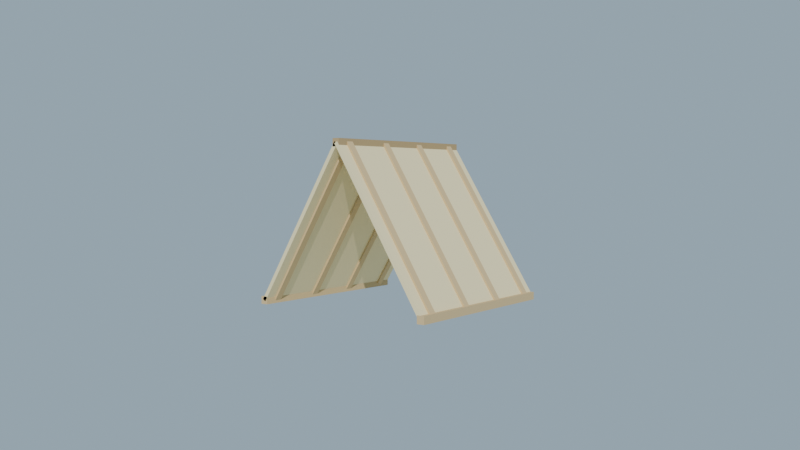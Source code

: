 # Source: techo_paja_lowpoly.blend  (saved by Blender 4.2.68; exported with 4.5.12 LTS)
import bpy
from mathutils import Matrix  # noqa: F401  (used for matrix-valued properties, if any)

bpy.ops.wm.read_factory_settings(use_empty=True)
scene = bpy.context.scene
scene.name = 'Scene'

# ---- collections
col_collection = bpy.data.collections.new('Collection'); scene.collection.children.link(col_collection)

# ---- materials (node trees are filled in below, after node groups)
mat_mat_arena_isla = bpy.data.materials.new('MAT_Arena_Isla')
mat_mat_techopaja_madera_osc = bpy.data.materials.new('MAT_TechoPaja_Madera_Osc')
mat_mat_techopaja_madera_med = bpy.data.materials.new('MAT_TechoPaja_Madera_Med')
mat_mat_techopaja_tablero = bpy.data.materials.new('MAT_TechoPaja_Tablero')

# ---- material node trees
mat_mat_arena_isla.use_nodes = True; mat_mat_arena_isla.node_tree.nodes.clear()
_N = mat_mat_arena_isla.node_tree.nodes; _L = mat_mat_arena_isla.node_tree.links
n0 = _N.new('ShaderNodeBsdfPrincipled'); n0.name = 'Principled BSDF'; n0.location = (10, 300)
n0.inputs[0].default_value = (0.92, 0.84, 0.63, 1.0)
n0.inputs[2].default_value = 1.0
n0.inputs[13].default_value = 0.12
n1 = _N.new('ShaderNodeOutputMaterial'); n1.name = 'Material Output'; n1.location = (300, 300)
_L.new(n0.outputs[0], n1.inputs[0])
n1.is_active_output = True
mat_mat_techopaja_madera_osc.use_nodes = True; mat_mat_techopaja_madera_osc.node_tree.nodes.clear()
_N = mat_mat_techopaja_madera_osc.node_tree.nodes; _L = mat_mat_techopaja_madera_osc.node_tree.links
n0 = _N.new('ShaderNodeBsdfPrincipled'); n0.name = 'Principled BSDF'; n0.location = (10, 300)
n0.inputs[0].default_value = (0.45, 0.32, 0.16, 1.0)
n0.inputs[2].default_value = 0.92
n0.inputs[13].default_value = 0.12
n1 = _N.new('ShaderNodeOutputMaterial'); n1.name = 'Material Output'; n1.location = (300, 300)
_L.new(n0.outputs[0], n1.inputs[0])
n1.is_active_output = True
mat_mat_techopaja_madera_med.use_nodes = True; mat_mat_techopaja_madera_med.node_tree.nodes.clear()
_N = mat_mat_techopaja_madera_med.node_tree.nodes; _L = mat_mat_techopaja_madera_med.node_tree.links
n0 = _N.new('ShaderNodeBsdfPrincipled'); n0.name = 'Principled BSDF'; n0.location = (10, 300)
n0.inputs[0].default_value = (0.62, 0.46, 0.24, 1.0)
n0.inputs[2].default_value = 0.9
n0.inputs[13].default_value = 0.12
n1 = _N.new('ShaderNodeOutputMaterial'); n1.name = 'Material Output'; n1.location = (300, 300)
_L.new(n0.outputs[0], n1.inputs[0])
n1.is_active_output = True
mat_mat_techopaja_tablero.use_nodes = True; mat_mat_techopaja_tablero.node_tree.nodes.clear()
_N = mat_mat_techopaja_tablero.node_tree.nodes; _L = mat_mat_techopaja_tablero.node_tree.links
n0 = _N.new('ShaderNodeBsdfPrincipled'); n0.name = 'Principled BSDF'; n0.location = (10, 300)
n0.inputs[0].default_value = (0.84, 0.72, 0.42, 1.0)
n0.inputs[2].default_value = 0.95
n0.inputs[13].default_value = 0.12
n1 = _N.new('ShaderNodeOutputMaterial'); n1.name = 'Material Output'; n1.location = (300, 300)
_L.new(n0.outputs[0], n1.inputs[0])
n1.is_active_output = True

# ---- world
world_mundo = bpy.data.worlds.new('Mundo'); scene.world = world_mundo
world_mundo.use_nodes = True; world_mundo.node_tree.nodes.clear()
_N = world_mundo.node_tree.nodes; _L = world_mundo.node_tree.links
n0 = _N.new('ShaderNodeBackground'); n0.name = 'Background'; n0.location = (10, 300)
n0.inputs[0].default_value = (0.58, 0.79, 0.95, 1.0)
n0.inputs[1].default_value = 0.55
n1 = _N.new('ShaderNodeOutputWorld'); n1.name = 'World Output'; n1.location = (300, 300)
_L.new(n0.outputs[0], n1.inputs[0])
n1.is_active_output = True

# ---- cameras
cam_camera = bpy.data.cameras.new('Camera')
cam_camera.lens = 38.0

# ---- lights
light_sol = bpy.data.lights.new('SOL', 'SUN')
light_sol.energy = 3.2

# ---- meshes
me_cylinder = bpy.data.meshes.new('Cylinder')
me_cylinder.from_pydata([(0.0, 2.0, -0.12), (0.0, 2.0, 0.12), (0.5176, 1.932, -0.12), (0.5176, 1.932, 0.12), (1.0, 1.732, -0.12), (1.0, 1.732, 0.12), (1.414, 1.414, -0.12), (1.414, 1.414, 0.12), (1.732, 1.0, -0.12), (1.732, 1.0, 0.12), (1.932, 0.5176, -0.12), (1.932, 0.5176, 0.12), (2.0, 0.0, -0.12), (2.0, 0.0, 0.12), (1.932, -0.5176, -0.12), (1.932, -0.5176, 0.12), (1.732, -1.0, -0.12), (1.732, -1.0, 0.12), (1.414, -1.414, -0.12), (1.414, -1.414, 0.12), (1.0, -1.732, -0.12), (1.0, -1.732, 0.12), (0.5176, -1.932, -0.12), (0.5176, -1.932, 0.12), (0.0, -2.0, -0.12), (0.0, -2.0, 0.12), (-0.5176, -1.932, -0.12), (-0.5176, -1.932, 0.12), (-1.0, -1.732, -0.12), (-1.0, -1.732, 0.12), (-1.414, -1.414, -0.12), (-1.414, -1.414, 0.12), (-1.732, -1.0, -0.12), (-1.732, -1.0, 0.12), (-1.932, -0.5176, -0.12), (-1.932, -0.5176, 0.12), (-2.0, 0.0, -0.12), (-2.0, 0.0, 0.12), (-1.932, 0.5176, -0.12), (-1.932, 0.5176, 0.12), (-1.732, 1.0, -0.12), (-1.732, 1.0, 0.12), (-1.414, 1.414, -0.12), (-1.414, 1.414, 0.12), (-1.0, 1.732, -0.12), (-1.0, 1.732, 0.12), (-0.5176, 1.932, -0.12), (-0.5176, 1.932, 0.12)], [], [(0, 1, 3, 2), (2, 3, 5, 4), (4, 5, 7, 6), (6, 7, 9, 8), (8, 9, 11, 10), (10, 11, 13, 12), (12, 13, 15, 14), (14, 15, 17, 16), (16, 17, 19, 18), (18, 19, 21, 20), (20, 21, 23, 22), (22, 23, 25, 24), (24, 25, 27, 26), (26, 27, 29, 28), (28, 29, 31, 30), (30, 31, 33, 32), (32, 33, 35, 34), (34, 35, 37, 36), (36, 37, 39, 38), (38, 39, 41, 40), (40, 41, 43, 42), (42, 43, 45, 44), (3, 1, 47, 45, 43, 41, 39, 37, 35, 33, 31, 29, 27, 25, 23, 21, 19, 17, 15, 13, 11, 9, 7, 5), (44, 45, 47, 46), (46, 47, 1, 0), (0, 2, 4, 6, 8, 10, 12, 14, 16, 18, 20, 22, 24, 26, 28, 30, 32, 34, 36, 38, 40, 42, 44, 46)])
_uv = me_cylinder.uv_layers.new(name='UVMap')
_uv.uv.foreach_set('vector', [1.0, 0.5, 1.0, 1.0, 0.9583, 1.0, 0.9583, 0.5, 0.9583, 0.5, 0.9583, 1.0, 0.9167, 1.0, 0.9167, 0.5, 0.9167, 0.5, 0.9167, 1.0, 0.875, 1.0, 0.875, 0.5, 0.875, 0.5, 0.875, 1.0, 0.8333, 1.0, 0.8333, 0.5, 0.8333, 0.5, 0.8333, 1.0, 0.7917, 1.0, 0.7917, 0.5, 0.7917, 0.5, 0.7917, 1.0, 0.75, 1.0, 0.75, 0.5, 0.75, 0.5, 0.75, 1.0, 0.7083, 1.0, 0.7083, 0.5, 0.7083, 0.5, 0.7083, 1.0, 0.6667, 1.0, 0.6667, 0.5, 0.6667, 0.5, 0.6667, 1.0, 0.625, 1.0, 0.625, 0.5, 0.625, 0.5, 0.625, 1.0, 0.5833, 1.0, 0.5833, 0.5, 0.5833, 0.5, 0.5833, 1.0, 0.5417, 1.0, 0.5417, 0.5, 0.5417, 0.5, 0.5417, 1.0, 0.5, 1.0, 0.5, 0.5, 0.5, 0.5, 0.5, 1.0, 0.4583, 1.0, 0.4583, 0.5, 0.4583, 0.5, 0.4583, 1.0, 0.4167, 1.0, 0.4167, 0.5, 0.4167, 0.5, 0.4167, 1.0, 0.375, 1.0, 0.375, 0.5, 0.375, 0.5, 0.375, 1.0, 0.3333, 1.0, 0.3333, 0.5, 0.3333, 0.5, 0.3333, 1.0, 0.2917, 1.0, 0.2917, 0.5, 0.2917, 0.5, 0.2917, 1.0, 0.25, 1.0, 0.25, 0.5, 0.25, 0.5, 0.25, 1.0, 0.2083, 1.0, 0.2083, 0.5, 0.2083, 0.5, 0.2083, 1.0, 0.1667, 1.0, 0.1667, 0.5, 0.1667, 0.5, 0.1667, 1.0, 0.125, 1.0, 0.125, 0.5, 0.125, 0.5, 0.125, 1.0, 0.08333, 1.0, 0.08333, 0.5, 0.3121, 0.4818, 0.25, 0.49, 0.1879, 0.4818, 0.13, 0.4578, 0.08029, 0.4197, 0.04215, 0.37, 0.01818, 0.3121, 0.01, 0.25, 0.01818, 0.1879, 0.04215, 0.13, 0.08029, 0.08029, 0.13, 0.04215, 0.1879, 0.01818, 0.25, 0.01, 0.3121, 0.01818, 0.37, 0.04215, 0.4197, 0.08029, 0.4578, 0.13, 0.4818, 0.1879, 0.49, 0.25, 0.4818, 0.3121, 0.4578, 0.37, 0.4197, 0.4197, 0.37, 0.4578, 0.08333, 0.5, 0.08333, 1.0, 0.04167, 1.0, 0.04167, 0.5, 0.04167, 0.5, 0.04167, 1.0, -1.863e-07, 1.0, -1.863e-07, 0.5, 0.75, 0.49, 0.8121, 0.4818, 0.87, 0.4578, 0.9197, 0.4197, 0.9578, 0.37, 0.9818, 0.3121, 0.99, 0.25, 0.9818, 0.1879, 0.9578, 0.13, 0.9197, 0.08029, 0.87, 0.04215, 0.8121, 0.01818, 0.75, 0.01, 0.6879, 0.01818, 0.63, 0.04215, 0.5803, 0.08029, 0.5422, 0.13, 0.5182, 0.1879, 0.51, 0.25, 0.5182, 0.3121, 0.5422, 0.37, 0.5803, 0.4197, 0.63, 0.4578, 0.6879, 0.4818])
me_cylinder.materials.append(mat_mat_arena_isla)
me_cylinder.update()
me_cube = bpy.data.meshes.new('Cube')
me_cube.from_pydata([(-0.5, -0.5, -0.5), (-0.5, -0.5, 0.5), (-0.5, 0.5, -0.5), (-0.5, 0.5, 0.5), (0.5, -0.5, -0.5), (0.5, -0.5, 0.5), (0.5, 0.5, -0.5), (0.5, 0.5, 0.5)], [], [(0, 1, 3, 2), (2, 3, 7, 6), (6, 7, 5, 4), (4, 5, 1, 0), (2, 6, 4, 0), (7, 3, 1, 5)])
_uv = me_cube.uv_layers.new(name='UVMap')
_uv.uv.foreach_set('vector', [0.375, 0.0, 0.625, 0.0, 0.625, 0.25, 0.375, 0.25, 0.375, 0.25, 0.625, 0.25, 0.625, 0.5, 0.375, 0.5, 0.375, 0.5, 0.625, 0.5, 0.625, 0.75, 0.375, 0.75, 0.375, 0.75, 0.625, 0.75, 0.625, 1.0, 0.375, 1.0, 0.125, 0.5, 0.375, 0.5, 0.375, 0.75, 0.125, 0.75, 0.625, 0.5, 0.875, 0.5, 0.875, 0.75, 0.625, 0.75])
me_cube.materials.append(mat_mat_techopaja_madera_osc)
me_cube.update()
me_cube_001 = bpy.data.meshes.new('Cube.001')
me_cube_001.from_pydata([(-0.5, -0.5, -0.5), (-0.5, -0.5, 0.5), (-0.5, 0.5, -0.5), (-0.5, 0.5, 0.5), (0.5, -0.5, -0.5), (0.5, -0.5, 0.5), (0.5, 0.5, -0.5), (0.5, 0.5, 0.5)], [], [(0, 1, 3, 2), (2, 3, 7, 6), (6, 7, 5, 4), (4, 5, 1, 0), (2, 6, 4, 0), (7, 3, 1, 5)])
_uv = me_cube_001.uv_layers.new(name='UVMap')
_uv.uv.foreach_set('vector', [0.375, 0.0, 0.625, 0.0, 0.625, 0.25, 0.375, 0.25, 0.375, 0.25, 0.625, 0.25, 0.625, 0.5, 0.375, 0.5, 0.375, 0.5, 0.625, 0.5, 0.625, 0.75, 0.375, 0.75, 0.375, 0.75, 0.625, 0.75, 0.625, 1.0, 0.375, 1.0, 0.125, 0.5, 0.375, 0.5, 0.375, 0.75, 0.125, 0.75, 0.625, 0.5, 0.875, 0.5, 0.875, 0.75, 0.625, 0.75])
me_cube_001.materials.append(mat_mat_techopaja_madera_med)
me_cube_001.update()
me_cube_002 = bpy.data.meshes.new('Cube.002')
me_cube_002.from_pydata([(-0.5, -0.5, -0.5), (-0.5, -0.5, 0.5), (-0.5, 0.5, -0.5), (-0.5, 0.5, 0.5), (0.5, -0.5, -0.5), (0.5, -0.5, 0.5), (0.5, 0.5, -0.5), (0.5, 0.5, 0.5)], [], [(0, 1, 3, 2), (2, 3, 7, 6), (6, 7, 5, 4), (4, 5, 1, 0), (2, 6, 4, 0), (7, 3, 1, 5)])
_uv = me_cube_002.uv_layers.new(name='UVMap')
_uv.uv.foreach_set('vector', [0.375, 0.0, 0.625, 0.0, 0.625, 0.25, 0.375, 0.25, 0.375, 0.25, 0.625, 0.25, 0.625, 0.5, 0.375, 0.5, 0.375, 0.5, 0.625, 0.5, 0.625, 0.75, 0.375, 0.75, 0.375, 0.75, 0.625, 0.75, 0.625, 1.0, 0.375, 1.0, 0.125, 0.5, 0.375, 0.5, 0.375, 0.75, 0.125, 0.75, 0.625, 0.5, 0.875, 0.5, 0.875, 0.75, 0.625, 0.75])
me_cube_002.materials.append(mat_mat_techopaja_madera_med)
me_cube_002.update()
me_cube_003 = bpy.data.meshes.new('Cube.003')
me_cube_003.from_pydata([(-0.5, -0.5, -0.5), (-0.5, -0.5, 0.5), (-0.5, 0.5, -0.5), (-0.5, 0.5, 0.5), (0.5, -0.5, -0.5), (0.5, -0.5, 0.5), (0.5, 0.5, -0.5), (0.5, 0.5, 0.5)], [], [(0, 1, 3, 2), (2, 3, 7, 6), (6, 7, 5, 4), (4, 5, 1, 0), (2, 6, 4, 0), (7, 3, 1, 5)])
_uv = me_cube_003.uv_layers.new(name='UVMap')
_uv.uv.foreach_set('vector', [0.375, 0.0, 0.625, 0.0, 0.625, 0.25, 0.375, 0.25, 0.375, 0.25, 0.625, 0.25, 0.625, 0.5, 0.375, 0.5, 0.375, 0.5, 0.625, 0.5, 0.625, 0.75, 0.375, 0.75, 0.375, 0.75, 0.625, 0.75, 0.625, 1.0, 0.375, 1.0, 0.125, 0.5, 0.375, 0.5, 0.375, 0.75, 0.125, 0.75, 0.625, 0.5, 0.875, 0.5, 0.875, 0.75, 0.625, 0.75])
me_cube_003.materials.append(mat_mat_techopaja_madera_med)
me_cube_003.update()
me_cube_004 = bpy.data.meshes.new('Cube.004')
me_cube_004.from_pydata([(-0.5, -0.5, -0.5), (-0.5, -0.5, 0.5), (-0.5, 0.5, -0.5), (-0.5, 0.5, 0.5), (0.5, -0.5, -0.5), (0.5, -0.5, 0.5), (0.5, 0.5, -0.5), (0.5, 0.5, 0.5)], [], [(0, 1, 3, 2), (2, 3, 7, 6), (6, 7, 5, 4), (4, 5, 1, 0), (2, 6, 4, 0), (7, 3, 1, 5)])
_uv = me_cube_004.uv_layers.new(name='UVMap')
_uv.uv.foreach_set('vector', [0.375, 0.0, 0.625, 0.0, 0.625, 0.25, 0.375, 0.25, 0.375, 0.25, 0.625, 0.25, 0.625, 0.5, 0.375, 0.5, 0.375, 0.5, 0.625, 0.5, 0.625, 0.75, 0.375, 0.75, 0.375, 0.75, 0.625, 0.75, 0.625, 1.0, 0.375, 1.0, 0.125, 0.5, 0.375, 0.5, 0.375, 0.75, 0.125, 0.75, 0.625, 0.5, 0.875, 0.5, 0.875, 0.75, 0.625, 0.75])
me_cube_004.materials.append(mat_mat_techopaja_madera_med)
me_cube_004.update()
me_cube_005 = bpy.data.meshes.new('Cube.005')
me_cube_005.from_pydata([(-0.5, -0.5, -0.5), (-0.5, -0.5, 0.5), (-0.5, 0.5, -0.5), (-0.5, 0.5, 0.5), (0.5, -0.5, -0.5), (0.5, -0.5, 0.5), (0.5, 0.5, -0.5), (0.5, 0.5, 0.5)], [], [(0, 1, 3, 2), (2, 3, 7, 6), (6, 7, 5, 4), (4, 5, 1, 0), (2, 6, 4, 0), (7, 3, 1, 5)])
_uv = me_cube_005.uv_layers.new(name='UVMap')
_uv.uv.foreach_set('vector', [0.375, 0.0, 0.625, 0.0, 0.625, 0.25, 0.375, 0.25, 0.375, 0.25, 0.625, 0.25, 0.625, 0.5, 0.375, 0.5, 0.375, 0.5, 0.625, 0.5, 0.625, 0.75, 0.375, 0.75, 0.375, 0.75, 0.625, 0.75, 0.625, 1.0, 0.375, 1.0, 0.125, 0.5, 0.375, 0.5, 0.375, 0.75, 0.125, 0.75, 0.625, 0.5, 0.875, 0.5, 0.875, 0.75, 0.625, 0.75])
me_cube_005.materials.append(mat_mat_techopaja_madera_med)
me_cube_005.update()
me_cube_006 = bpy.data.meshes.new('Cube.006')
me_cube_006.from_pydata([(-0.5, -0.5, -0.5), (-0.5, -0.5, 0.5), (-0.5, 0.5, -0.5), (-0.5, 0.5, 0.5), (0.5, -0.5, -0.5), (0.5, -0.5, 0.5), (0.5, 0.5, -0.5), (0.5, 0.5, 0.5)], [], [(0, 1, 3, 2), (2, 3, 7, 6), (6, 7, 5, 4), (4, 5, 1, 0), (2, 6, 4, 0), (7, 3, 1, 5)])
_uv = me_cube_006.uv_layers.new(name='UVMap')
_uv.uv.foreach_set('vector', [0.375, 0.0, 0.625, 0.0, 0.625, 0.25, 0.375, 0.25, 0.375, 0.25, 0.625, 0.25, 0.625, 0.5, 0.375, 0.5, 0.375, 0.5, 0.625, 0.5, 0.625, 0.75, 0.375, 0.75, 0.375, 0.75, 0.625, 0.75, 0.625, 1.0, 0.375, 1.0, 0.125, 0.5, 0.375, 0.5, 0.375, 0.75, 0.125, 0.75, 0.625, 0.5, 0.875, 0.5, 0.875, 0.75, 0.625, 0.75])
me_cube_006.materials.append(mat_mat_techopaja_madera_med)
me_cube_006.update()
me_cube_007 = bpy.data.meshes.new('Cube.007')
me_cube_007.from_pydata([(-0.5, -0.5, -0.5), (-0.5, -0.5, 0.5), (-0.5, 0.5, -0.5), (-0.5, 0.5, 0.5), (0.5, -0.5, -0.5), (0.5, -0.5, 0.5), (0.5, 0.5, -0.5), (0.5, 0.5, 0.5)], [], [(0, 1, 3, 2), (2, 3, 7, 6), (6, 7, 5, 4), (4, 5, 1, 0), (2, 6, 4, 0), (7, 3, 1, 5)])
_uv = me_cube_007.uv_layers.new(name='UVMap')
_uv.uv.foreach_set('vector', [0.375, 0.0, 0.625, 0.0, 0.625, 0.25, 0.375, 0.25, 0.375, 0.25, 0.625, 0.25, 0.625, 0.5, 0.375, 0.5, 0.375, 0.5, 0.625, 0.5, 0.625, 0.75, 0.375, 0.75, 0.375, 0.75, 0.625, 0.75, 0.625, 1.0, 0.375, 1.0, 0.125, 0.5, 0.375, 0.5, 0.375, 0.75, 0.125, 0.75, 0.625, 0.5, 0.875, 0.5, 0.875, 0.75, 0.625, 0.75])
me_cube_007.materials.append(mat_mat_techopaja_madera_med)
me_cube_007.update()
me_cube_008 = bpy.data.meshes.new('Cube.008')
me_cube_008.from_pydata([(-0.5, -0.5, -0.5), (-0.5, -0.5, 0.5), (-0.5, 0.5, -0.5), (-0.5, 0.5, 0.5), (0.5, -0.5, -0.5), (0.5, -0.5, 0.5), (0.5, 0.5, -0.5), (0.5, 0.5, 0.5)], [], [(0, 1, 3, 2), (2, 3, 7, 6), (6, 7, 5, 4), (4, 5, 1, 0), (2, 6, 4, 0), (7, 3, 1, 5)])
_uv = me_cube_008.uv_layers.new(name='UVMap')
_uv.uv.foreach_set('vector', [0.375, 0.0, 0.625, 0.0, 0.625, 0.25, 0.375, 0.25, 0.375, 0.25, 0.625, 0.25, 0.625, 0.5, 0.375, 0.5, 0.375, 0.5, 0.625, 0.5, 0.625, 0.75, 0.375, 0.75, 0.375, 0.75, 0.625, 0.75, 0.625, 1.0, 0.375, 1.0, 0.125, 0.5, 0.375, 0.5, 0.375, 0.75, 0.125, 0.75, 0.625, 0.5, 0.875, 0.5, 0.875, 0.75, 0.625, 0.75])
me_cube_008.materials.append(mat_mat_techopaja_madera_med)
me_cube_008.update()
me_cube_009 = bpy.data.meshes.new('Cube.009')
me_cube_009.from_pydata([(-0.5, -0.5, -0.5), (-0.5, -0.5, 0.5), (-0.5, 0.5, -0.5), (-0.5, 0.5, 0.5), (0.5, -0.5, -0.5), (0.5, -0.5, 0.5), (0.5, 0.5, -0.5), (0.5, 0.5, 0.5)], [], [(0, 1, 3, 2), (2, 3, 7, 6), (6, 7, 5, 4), (4, 5, 1, 0), (2, 6, 4, 0), (7, 3, 1, 5)])
_uv = me_cube_009.uv_layers.new(name='UVMap')
_uv.uv.foreach_set('vector', [0.375, 0.0, 0.625, 0.0, 0.625, 0.25, 0.375, 0.25, 0.375, 0.25, 0.625, 0.25, 0.625, 0.5, 0.375, 0.5, 0.375, 0.5, 0.625, 0.5, 0.625, 0.75, 0.375, 0.75, 0.375, 0.75, 0.625, 0.75, 0.625, 1.0, 0.375, 1.0, 0.125, 0.5, 0.375, 0.5, 0.375, 0.75, 0.125, 0.75, 0.625, 0.5, 0.875, 0.5, 0.875, 0.75, 0.625, 0.75])
me_cube_009.materials.append(mat_mat_techopaja_madera_med)
me_cube_009.update()
me_cube_010 = bpy.data.meshes.new('Cube.010')
me_cube_010.from_pydata([(-0.5, -0.5, -0.5), (-0.5, -0.5, 0.5), (-0.5, 0.5, -0.5), (-0.5, 0.5, 0.5), (0.5, -0.5, -0.5), (0.5, -0.5, 0.5), (0.5, 0.5, -0.5), (0.5, 0.5, 0.5)], [], [(0, 1, 3, 2), (2, 3, 7, 6), (6, 7, 5, 4), (4, 5, 1, 0), (2, 6, 4, 0), (7, 3, 1, 5)])
_uv = me_cube_010.uv_layers.new(name='UVMap')
_uv.uv.foreach_set('vector', [0.375, 0.0, 0.625, 0.0, 0.625, 0.25, 0.375, 0.25, 0.375, 0.25, 0.625, 0.25, 0.625, 0.5, 0.375, 0.5, 0.375, 0.5, 0.625, 0.5, 0.625, 0.75, 0.375, 0.75, 0.375, 0.75, 0.625, 0.75, 0.625, 1.0, 0.375, 1.0, 0.125, 0.5, 0.375, 0.5, 0.375, 0.75, 0.125, 0.75, 0.625, 0.5, 0.875, 0.5, 0.875, 0.75, 0.625, 0.75])
me_cube_010.materials.append(mat_mat_techopaja_madera_med)
me_cube_010.update()
me_cube_011 = bpy.data.meshes.new('Cube.011')
me_cube_011.from_pydata([(-0.5, -0.5, -0.5), (-0.5, -0.5, 0.5), (-0.5, 0.5, -0.5), (-0.5, 0.5, 0.5), (0.5, -0.5, -0.5), (0.5, -0.5, 0.5), (0.5, 0.5, -0.5), (0.5, 0.5, 0.5)], [], [(0, 1, 3, 2), (2, 3, 7, 6), (6, 7, 5, 4), (4, 5, 1, 0), (2, 6, 4, 0), (7, 3, 1, 5)])
_uv = me_cube_011.uv_layers.new(name='UVMap')
_uv.uv.foreach_set('vector', [0.375, 0.0, 0.625, 0.0, 0.625, 0.25, 0.375, 0.25, 0.375, 0.25, 0.625, 0.25, 0.625, 0.5, 0.375, 0.5, 0.375, 0.5, 0.625, 0.5, 0.625, 0.75, 0.375, 0.75, 0.375, 0.75, 0.625, 0.75, 0.625, 1.0, 0.375, 1.0, 0.125, 0.5, 0.375, 0.5, 0.375, 0.75, 0.125, 0.75, 0.625, 0.5, 0.875, 0.5, 0.875, 0.75, 0.625, 0.75])
me_cube_011.materials.append(mat_mat_techopaja_tablero)
me_cube_011.update()
me_cube_012 = bpy.data.meshes.new('Cube.012')
me_cube_012.from_pydata([(-0.5, -0.5, -0.5), (-0.5, -0.5, 0.5), (-0.5, 0.5, -0.5), (-0.5, 0.5, 0.5), (0.5, -0.5, -0.5), (0.5, -0.5, 0.5), (0.5, 0.5, -0.5), (0.5, 0.5, 0.5)], [], [(0, 1, 3, 2), (2, 3, 7, 6), (6, 7, 5, 4), (4, 5, 1, 0), (2, 6, 4, 0), (7, 3, 1, 5)])
_uv = me_cube_012.uv_layers.new(name='UVMap')
_uv.uv.foreach_set('vector', [0.375, 0.0, 0.625, 0.0, 0.625, 0.25, 0.375, 0.25, 0.375, 0.25, 0.625, 0.25, 0.625, 0.5, 0.375, 0.5, 0.375, 0.5, 0.625, 0.5, 0.625, 0.75, 0.375, 0.75, 0.375, 0.75, 0.625, 0.75, 0.625, 1.0, 0.375, 1.0, 0.125, 0.5, 0.375, 0.5, 0.375, 0.75, 0.125, 0.75, 0.625, 0.5, 0.875, 0.5, 0.875, 0.75, 0.625, 0.75])
me_cube_012.materials.append(mat_mat_techopaja_tablero)
me_cube_012.update()

# ---- objects
ob_sol = bpy.data.objects.new('SOL', light_sol)
ob_base_arena = bpy.data.objects.new('Base_Arena', me_cylinder)
ob_sm_techop_cumbrero = bpy.data.objects.new('SM_TechoP_Cumbrero', me_cube)
ob_sm_techop_correa_d = bpy.data.objects.new('SM_TechoP_Correa_D', me_cube_001)
ob_sm_techop_correa_i = bpy.data.objects.new('SM_TechoP_Correa_I', me_cube_002)
ob_sm_techop_cabio_d_1 = bpy.data.objects.new('SM_TechoP_Cabio_D_1', me_cube_003)
ob_sm_techop_cabio_i_1 = bpy.data.objects.new('SM_TechoP_Cabio_I_1', me_cube_004)
ob_sm_techop_cabio_d_2 = bpy.data.objects.new('SM_TechoP_Cabio_D_2', me_cube_005)
ob_sm_techop_cabio_i_2 = bpy.data.objects.new('SM_TechoP_Cabio_I_2', me_cube_006)
ob_sm_techop_cabio_d_3 = bpy.data.objects.new('SM_TechoP_Cabio_D_3', me_cube_007)
ob_sm_techop_cabio_i_3 = bpy.data.objects.new('SM_TechoP_Cabio_I_3', me_cube_008)
ob_sm_techop_cabio_d_4 = bpy.data.objects.new('SM_TechoP_Cabio_D_4', me_cube_009)
ob_sm_techop_cabio_i_4 = bpy.data.objects.new('SM_TechoP_Cabio_I_4', me_cube_010)
ob_sm_techop_tablero_d = bpy.data.objects.new('SM_TechoP_Tablero_D', me_cube_011)
ob_sm_techop_tablero_i = bpy.data.objects.new('SM_TechoP_Tablero_I', me_cube_012)
ob_cam_techop = bpy.data.objects.new('CAM_TechoP', cam_camera)

# ---- transforms, parenting, visibility, modifiers, constraints
ob_sol.location = (0.0, 0.0, 0.0)
ob_sol.rotation_euler = (0.9599, 0.1396, 0.5236)
ob_base_arena.location = (0.0, 0.0, -0.06)
ob_sm_techop_cumbrero.location = (0.0, 0.0, 3.465)
ob_sm_techop_cumbrero.scale = (0.04, 1.0, 0.04)
ob_sm_techop_correa_d.location = (0.5, 0.0, 2.665)
ob_sm_techop_correa_d.scale = (0.04, 1.0, 0.04)
ob_sm_techop_correa_i.location = (-0.5, 0.0, 2.665)
ob_sm_techop_correa_i.scale = (0.04, 1.0, 0.04)
ob_sm_techop_cabio_d_1.location = (0.25, -0.42, 3.065)
ob_sm_techop_cabio_d_1.rotation_euler = (1.012, -0.0, 1.571)
ob_sm_techop_cabio_d_1.scale = (0.04, 0.9434, 0.04)
ob_sm_techop_cabio_i_1.location = (-0.25, -0.42, 3.065)
ob_sm_techop_cabio_i_1.rotation_euler = (1.012, -0.0, -1.571)
ob_sm_techop_cabio_i_1.scale = (0.04, 0.9434, 0.04)
ob_sm_techop_cabio_d_2.location = (0.25, -0.14, 3.065)
ob_sm_techop_cabio_d_2.rotation_euler = (1.012, -0.0, 1.571)
ob_sm_techop_cabio_d_2.scale = (0.04, 0.9434, 0.04)
ob_sm_techop_cabio_i_2.location = (-0.25, -0.14, 3.065)
ob_sm_techop_cabio_i_2.rotation_euler = (1.012, -0.0, -1.571)
ob_sm_techop_cabio_i_2.scale = (0.04, 0.9434, 0.04)
ob_sm_techop_cabio_d_3.location = (0.25, 0.14, 3.065)
ob_sm_techop_cabio_d_3.rotation_euler = (1.012, -0.0, 1.571)
ob_sm_techop_cabio_d_3.scale = (0.04, 0.9434, 0.04)
ob_sm_techop_cabio_i_3.location = (-0.25, 0.14, 3.065)
ob_sm_techop_cabio_i_3.rotation_euler = (1.012, -0.0, -1.571)
ob_sm_techop_cabio_i_3.scale = (0.04, 0.9434, 0.04)
ob_sm_techop_cabio_d_4.location = (0.25, 0.42, 3.065)
ob_sm_techop_cabio_d_4.rotation_euler = (1.012, -0.0, 1.571)
ob_sm_techop_cabio_d_4.scale = (0.04, 0.9434, 0.04)
ob_sm_techop_cabio_i_4.location = (-0.25, 0.42, 3.065)
ob_sm_techop_cabio_i_4.rotation_euler = (1.012, -0.0, -1.571)
ob_sm_techop_cabio_i_4.scale = (0.04, 0.9434, 0.04)
ob_sm_techop_tablero_d.location = (0.25, 0.0, 3.065)
ob_sm_techop_tablero_d.rotation_euler = (8.742e-08, -1.012, 3.142)
ob_sm_techop_tablero_d.scale = (0.9434, 1.0, 0.02)
ob_sm_techop_tablero_i.location = (-0.25, 0.0, 3.065)
ob_sm_techop_tablero_i.rotation_euler = (0.0, -1.012, 0.0)
ob_sm_techop_tablero_i.scale = (0.9434, 1.0, 0.02)
ob_cam_techop.location = (2.7, -3.5, 3.3)
ob_cam_techop.rotation_euler = (1.514, 3.85e-08, 0.6571)

# ---- collection membership
scene.collection.objects.link(ob_sol)
col_collection.objects.link(ob_base_arena)
col_collection.objects.link(ob_sm_techop_cumbrero)
col_collection.objects.link(ob_sm_techop_correa_d)
col_collection.objects.link(ob_sm_techop_correa_i)
col_collection.objects.link(ob_sm_techop_cabio_d_1)
col_collection.objects.link(ob_sm_techop_cabio_i_1)
col_collection.objects.link(ob_sm_techop_cabio_d_2)
col_collection.objects.link(ob_sm_techop_cabio_i_2)
col_collection.objects.link(ob_sm_techop_cabio_d_3)
col_collection.objects.link(ob_sm_techop_cabio_i_3)
col_collection.objects.link(ob_sm_techop_cabio_d_4)
col_collection.objects.link(ob_sm_techop_cabio_i_4)
col_collection.objects.link(ob_sm_techop_tablero_d)
col_collection.objects.link(ob_sm_techop_tablero_i)
col_collection.objects.link(ob_cam_techop)

# ---- scene / render settings (as saved in the file)
scene.camera = ob_cam_techop
scene.frame_start = 1; scene.frame_end = 250; scene.frame_set(1)
scene.render.engine = 'BLENDER_EEVEE_NEXT'
bpy.context.view_layer.update()
